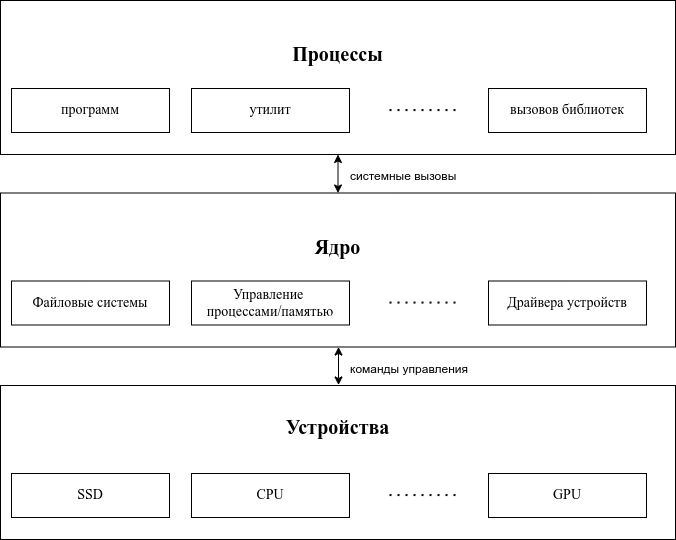

The diagram above was exported from draw.io. Its source (the exported page's mxGraphModel, read from the mxfile embedded in the PNG):
<mxGraphModel dx="1434" dy="976" grid="1" gridSize="11" guides="1" tooltips="1" connect="1" arrows="1" fold="1" page="1" pageScale="1" pageWidth="1100" pageHeight="850" background="none" math="0" shadow="0">
  <root>
    <mxCell id="0" />
    <mxCell id="1" parent="0" />
    <mxCell id="uAarmucpYe9Y0cqJR-s9-1" value="&lt;div&gt;Ядро&lt;/div&gt;&lt;div&gt;&lt;br&gt;&lt;/div&gt;&lt;div&gt;&lt;br&gt;&lt;/div&gt;" style="rounded=0;whiteSpace=wrap;html=1;fontSize=20;fontStyle=1;fontFamily=Times New Roman;" parent="1" vertex="1">
      <mxGeometry x="260" y="291.5" width="675" height="154" as="geometry" />
    </mxCell>
    <mxCell id="uAarmucpYe9Y0cqJR-s9-14" value="Файловые системы" style="rounded=0;whiteSpace=wrap;html=1;fontSize=14;fontFamily=Times New Roman;" parent="1" vertex="1">
      <mxGeometry x="271" y="379.5" width="158" height="44" as="geometry" />
    </mxCell>
    <mxCell id="uAarmucpYe9Y0cqJR-s9-15" value="Управление&amp;nbsp;&lt;div&gt;процессами/памятью&lt;/div&gt;" style="rounded=0;whiteSpace=wrap;html=1;fontSize=14;fontFamily=Times New Roman;" parent="1" vertex="1">
      <mxGeometry x="451" y="379.5" width="158" height="44" as="geometry" />
    </mxCell>
    <mxCell id="uAarmucpYe9Y0cqJR-s9-16" value="Драйвера устройств" style="rounded=0;whiteSpace=wrap;html=1;fontSize=14;fontFamily=Times New Roman;" parent="1" vertex="1">
      <mxGeometry x="748" y="379.5" width="158" height="44" as="geometry" />
    </mxCell>
    <mxCell id="uAarmucpYe9Y0cqJR-s9-19" value="" style="endArrow=none;dashed=1;html=1;dashPattern=1 3;strokeWidth=2;rounded=0;" parent="1" edge="1">
      <mxGeometry width="50" height="50" relative="1" as="geometry">
        <mxPoint x="649" y="401.08" as="sourcePoint" />
        <mxPoint x="715" y="401.08" as="targetPoint" />
      </mxGeometry>
    </mxCell>
    <mxCell id="MIjbvaD97GwheEJAHZ0T-1" value="Устройства&lt;br&gt;&lt;div&gt;&lt;br&gt;&lt;/div&gt;&lt;div&gt;&lt;br&gt;&lt;/div&gt;&lt;div&gt;&lt;br&gt;&lt;/div&gt;" style="rounded=0;whiteSpace=wrap;html=1;fontSize=20;fontStyle=1;fontFamily=Times New Roman;" vertex="1" parent="1">
      <mxGeometry x="260" y="484" width="675" height="154" as="geometry" />
    </mxCell>
    <mxCell id="MIjbvaD97GwheEJAHZ0T-2" value="SSD" style="rounded=0;whiteSpace=wrap;html=1;fontSize=14;fontFamily=Times New Roman;" vertex="1" parent="1">
      <mxGeometry x="271" y="572" width="158" height="44" as="geometry" />
    </mxCell>
    <mxCell id="MIjbvaD97GwheEJAHZ0T-3" value="CPU" style="rounded=0;whiteSpace=wrap;html=1;fontSize=14;fontFamily=Times New Roman;" vertex="1" parent="1">
      <mxGeometry x="451" y="572" width="158" height="44" as="geometry" />
    </mxCell>
    <mxCell id="MIjbvaD97GwheEJAHZ0T-4" value="GPU" style="rounded=0;whiteSpace=wrap;html=1;fontSize=14;fontFamily=Times New Roman;" vertex="1" parent="1">
      <mxGeometry x="748" y="572" width="158" height="44" as="geometry" />
    </mxCell>
    <mxCell id="MIjbvaD97GwheEJAHZ0T-5" value="" style="endArrow=none;dashed=1;html=1;dashPattern=1 3;strokeWidth=2;rounded=0;" edge="1" parent="1">
      <mxGeometry width="50" height="50" relative="1" as="geometry">
        <mxPoint x="649" y="593.5799999999999" as="sourcePoint" />
        <mxPoint x="715" y="593.5799999999999" as="targetPoint" />
      </mxGeometry>
    </mxCell>
    <mxCell id="MIjbvaD97GwheEJAHZ0T-6" value="&lt;div&gt;Процессы&lt;/div&gt;&lt;div&gt;&lt;br&gt;&lt;/div&gt;&lt;div&gt;&lt;br&gt;&lt;/div&gt;" style="rounded=0;whiteSpace=wrap;html=1;fontSize=20;fontStyle=1;fontFamily=Times New Roman;" vertex="1" parent="1">
      <mxGeometry x="260" y="99" width="675" height="154" as="geometry" />
    </mxCell>
    <mxCell id="MIjbvaD97GwheEJAHZ0T-7" value="&lt;font style=&quot;&quot;&gt;программ&lt;/font&gt;" style="rounded=0;whiteSpace=wrap;html=1;fontSize=14;fontFamily=Times New Roman;" vertex="1" parent="1">
      <mxGeometry x="271" y="187" width="158" height="44" as="geometry" />
    </mxCell>
    <mxCell id="MIjbvaD97GwheEJAHZ0T-8" value="&lt;font style=&quot;&quot;&gt;утилит&lt;/font&gt;" style="rounded=0;whiteSpace=wrap;html=1;fontSize=14;fontFamily=Times New Roman;" vertex="1" parent="1">
      <mxGeometry x="451" y="187" width="158" height="44" as="geometry" />
    </mxCell>
    <mxCell id="MIjbvaD97GwheEJAHZ0T-9" value="&lt;font style=&quot;font-weight: normal;&quot;&gt;вызовов библиотек&lt;/font&gt;" style="rounded=0;whiteSpace=wrap;html=1;fontSize=14;fontFamily=Times New Roman;fontStyle=1" vertex="1" parent="1">
      <mxGeometry x="748" y="187" width="158" height="44" as="geometry" />
    </mxCell>
    <mxCell id="MIjbvaD97GwheEJAHZ0T-10" value="" style="endArrow=none;dashed=1;html=1;dashPattern=1 3;strokeWidth=2;rounded=0;" edge="1" parent="1">
      <mxGeometry width="50" height="50" relative="1" as="geometry">
        <mxPoint x="649" y="208.57999999999998" as="sourcePoint" />
        <mxPoint x="715" y="208.57999999999998" as="targetPoint" />
      </mxGeometry>
    </mxCell>
    <mxCell id="MIjbvaD97GwheEJAHZ0T-13" value="" style="endArrow=classic;startArrow=classic;html=1;rounded=0;entryX=0.5;entryY=0;entryDx=0;entryDy=0;exitX=0.5;exitY=1;exitDx=0;exitDy=0;" edge="1" parent="1" source="MIjbvaD97GwheEJAHZ0T-6" target="uAarmucpYe9Y0cqJR-s9-1">
      <mxGeometry width="50" height="50" relative="1" as="geometry">
        <mxPoint x="242" y="186.95" as="sourcePoint" />
        <mxPoint x="271" y="186.66" as="targetPoint" />
      </mxGeometry>
    </mxCell>
    <mxCell id="MIjbvaD97GwheEJAHZ0T-14" value="системные вызовы" style="text;whiteSpace=wrap;html=1;" vertex="1" parent="1">
      <mxGeometry x="608" y="261" width="220" height="33" as="geometry" />
    </mxCell>
    <mxCell id="MIjbvaD97GwheEJAHZ0T-15" value="" style="endArrow=classic;startArrow=classic;html=1;rounded=0;entryX=0.5;entryY=0;entryDx=0;entryDy=0;exitX=0.5;exitY=1;exitDx=0;exitDy=0;" edge="1" parent="1">
      <mxGeometry width="50" height="50" relative="1" as="geometry">
        <mxPoint x="598" y="445.5" as="sourcePoint" />
        <mxPoint x="598" y="483.5" as="targetPoint" />
      </mxGeometry>
    </mxCell>
    <mxCell id="MIjbvaD97GwheEJAHZ0T-16" value="команды управления" style="text;whiteSpace=wrap;html=1;" vertex="1" parent="1">
      <mxGeometry x="608" y="453.5" width="220" height="33" as="geometry" />
    </mxCell>
  </root>
</mxGraphModel>